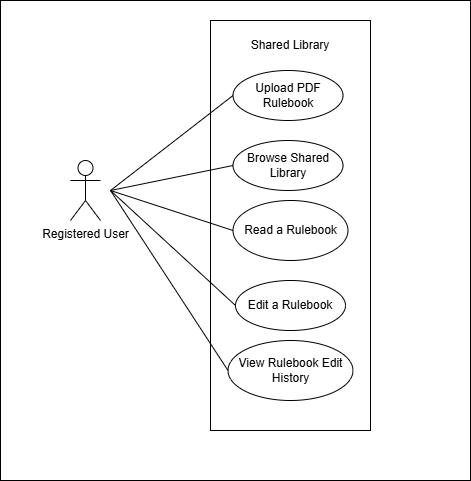

The diagram above was exported from draw.io. Its source (the exported page's mxGraphModel, read from the mxfile embedded in the PNG):
<mxGraphModel dx="658" dy="524" grid="1" gridSize="10" guides="1" tooltips="1" connect="1" arrows="1" fold="1" page="1" pageScale="1" pageWidth="850" pageHeight="1100" math="0" shadow="0">
  <root>
    <mxCell id="0" />
    <mxCell id="1" parent="0" />
    <mxCell id="Y5zWcEaMaozFr8G1YyJF-20" parent="1" style="rounded=0;whiteSpace=wrap;html=1;" value="" vertex="1">
      <mxGeometry height="480" width="470" x="70" y="30" as="geometry" />
    </mxCell>
    <mxCell id="Y5zWcEaMaozFr8G1YyJF-1" parent="1" style="shape=umlActor;verticalLabelPosition=bottom;verticalAlign=top;html=1;outlineConnect=0;" value="&lt;span style=&quot;background-color: transparent; color: light-dark(rgb(0, 0, 0), rgb(255, 255, 255));&quot;&gt;Registered User&lt;/span&gt;" vertex="1">
      <mxGeometry height="60" width="30" x="140" y="190" as="geometry" />
    </mxCell>
    <mxCell id="Y5zWcEaMaozFr8G1YyJF-2" parent="1" style="rounded=0;whiteSpace=wrap;html=1;" value="" vertex="1">
      <mxGeometry height="410" width="160" x="280" y="50" as="geometry" />
    </mxCell>
    <mxCell id="Y5zWcEaMaozFr8G1YyJF-3" parent="1" style="text;html=1;whiteSpace=wrap;strokeColor=none;fillColor=none;align=center;verticalAlign=middle;rounded=0;" value="Shared Library" vertex="1">
      <mxGeometry height="30" width="100" x="310" y="60" as="geometry" />
    </mxCell>
    <mxCell id="Y5zWcEaMaozFr8G1YyJF-4" parent="1" style="ellipse;whiteSpace=wrap;html=1;" value="Upload PDF Rulebook" vertex="1">
      <mxGeometry height="50" width="110" x="302.5" y="100" as="geometry" />
    </mxCell>
    <mxCell id="Y5zWcEaMaozFr8G1YyJF-5" parent="1" style="ellipse;whiteSpace=wrap;html=1;" value="Browse Shared Library" vertex="1">
      <mxGeometry height="50" width="110" x="302.5" y="170" as="geometry" />
    </mxCell>
    <mxCell id="Y5zWcEaMaozFr8G1YyJF-6" parent="1" style="ellipse;whiteSpace=wrap;html=1;" value="Read a Rulebook" vertex="1">
      <mxGeometry height="60" width="115" x="302.5" y="230" as="geometry" />
    </mxCell>
    <mxCell id="Y5zWcEaMaozFr8G1YyJF-7" parent="1" style="ellipse;whiteSpace=wrap;html=1;" value="Edit a Rulebook" vertex="1">
      <mxGeometry height="50" width="110" x="305" y="310" as="geometry" />
    </mxCell>
    <mxCell id="Y5zWcEaMaozFr8G1YyJF-14" edge="1" parent="1" style="endArrow=none;html=1;rounded=0;entryX=0;entryY=0.5;entryDx=0;entryDy=0;" target="Y5zWcEaMaozFr8G1YyJF-4" value="">
      <mxGeometry height="50" relative="1" width="50" as="geometry">
        <mxPoint x="180" y="220" as="sourcePoint" />
        <mxPoint x="480" y="250" as="targetPoint" />
      </mxGeometry>
    </mxCell>
    <mxCell id="Y5zWcEaMaozFr8G1YyJF-15" edge="1" parent="1" style="endArrow=none;html=1;rounded=0;entryX=0;entryY=0.5;entryDx=0;entryDy=0;" target="Y5zWcEaMaozFr8G1YyJF-6" value="">
      <mxGeometry height="50" relative="1" width="50" as="geometry">
        <mxPoint x="180" y="220" as="sourcePoint" />
        <mxPoint x="480" y="250" as="targetPoint" />
      </mxGeometry>
    </mxCell>
    <mxCell id="Y5zWcEaMaozFr8G1YyJF-16" edge="1" parent="1" style="endArrow=none;html=1;rounded=0;entryX=0;entryY=0.5;entryDx=0;entryDy=0;" target="Y5zWcEaMaozFr8G1YyJF-5" value="">
      <mxGeometry height="50" relative="1" width="50" as="geometry">
        <mxPoint x="180" y="220" as="sourcePoint" />
        <mxPoint x="480" y="250" as="targetPoint" />
      </mxGeometry>
    </mxCell>
    <mxCell id="Y5zWcEaMaozFr8G1YyJF-18" edge="1" parent="1" style="endArrow=none;html=1;rounded=0;entryX=0;entryY=0.5;entryDx=0;entryDy=0;" target="Y5zWcEaMaozFr8G1YyJF-7" value="">
      <mxGeometry height="50" relative="1" width="50" as="geometry">
        <mxPoint x="180" y="220" as="sourcePoint" />
        <mxPoint x="480" y="250" as="targetPoint" />
      </mxGeometry>
    </mxCell>
    <mxCell id="r3XCRDf-WMfL0FHurfSi-1" parent="1" style="ellipse;whiteSpace=wrap;html=1;" value="View Rulebook Edit History" vertex="1">
      <mxGeometry height="60" width="125" x="297.5" y="370" as="geometry" />
    </mxCell>
    <mxCell id="r3XCRDf-WMfL0FHurfSi-2" edge="1" parent="1" style="endArrow=none;html=1;rounded=0;entryX=0;entryY=0.5;entryDx=0;entryDy=0;" target="r3XCRDf-WMfL0FHurfSi-1" value="">
      <mxGeometry height="50" relative="1" width="50" as="geometry">
        <mxPoint x="180" y="220" as="sourcePoint" />
        <mxPoint x="335" y="425" as="targetPoint" />
      </mxGeometry>
    </mxCell>
  </root>
</mxGraphModel>